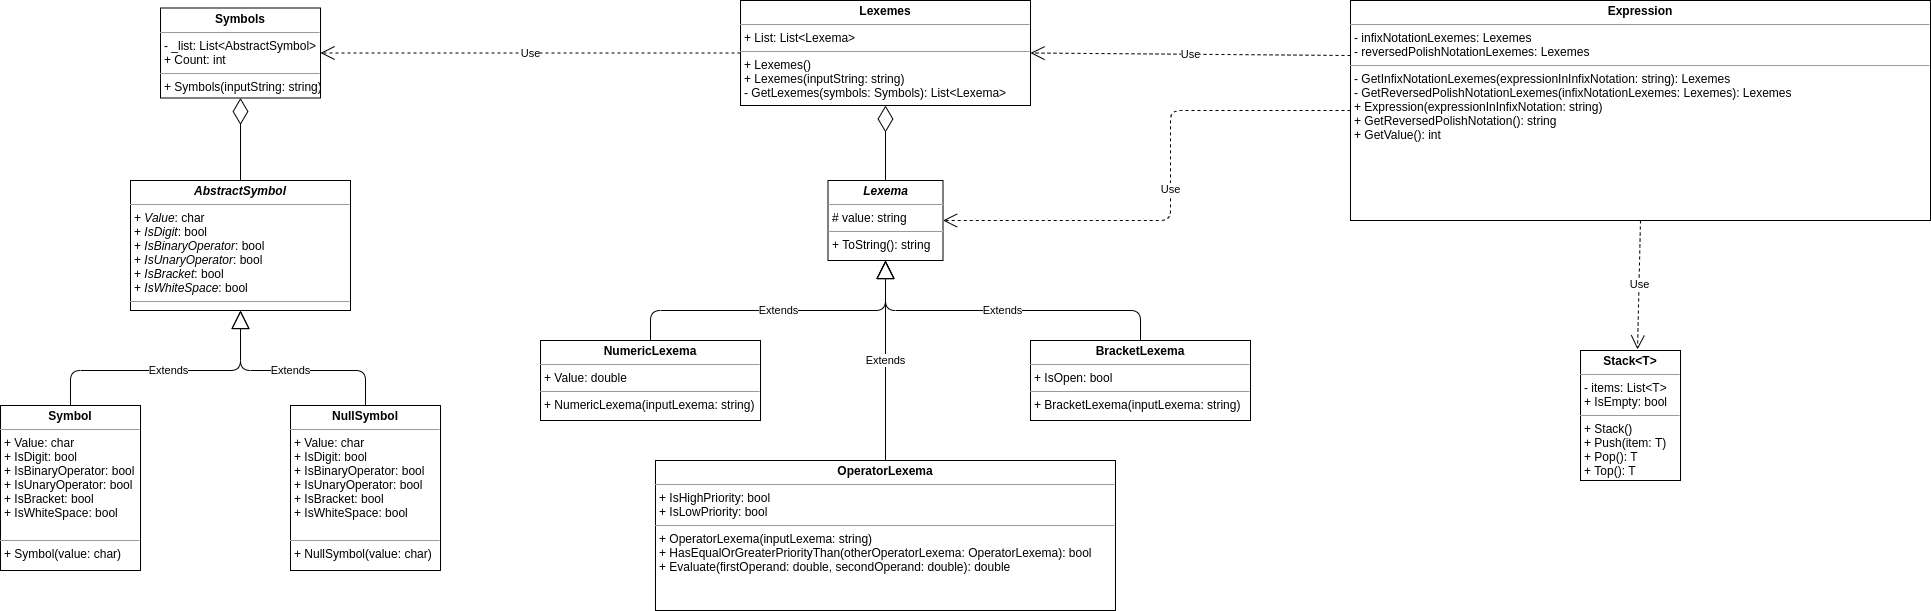

The diagram above was exported from draw.io. Its source (the exported page's mxGraphModel, read from the mxfile embedded in the PNG):
<mxGraphModel dx="3009" dy="757" grid="1" gridSize="10" guides="1" tooltips="1" connect="1" arrows="1" fold="1" page="1" pageScale="1" pageWidth="827" pageHeight="1169" math="0" shadow="0">
  <root>
    <mxCell id="0" />
    <mxCell id="1" parent="0" />
    <mxCell id="5w6ZtGr17PUwjaZb61xD-25" value="&lt;p style=&quot;margin: 0px ; margin-top: 4px ; text-align: center&quot;&gt;&lt;b&gt;&lt;i&gt;Lexema&lt;/i&gt;&lt;/b&gt;&lt;/p&gt;&lt;hr size=&quot;1&quot;&gt;&lt;p style=&quot;margin: 0px ; margin-left: 4px&quot;&gt;# value: string&lt;/p&gt;&lt;hr size=&quot;1&quot;&gt;&lt;p style=&quot;margin: 0px ; margin-left: 4px&quot;&gt;+ ToString(): string&lt;/p&gt;" style="verticalAlign=top;align=left;overflow=fill;fontSize=12;fontFamily=Helvetica;html=1;" parent="1" vertex="1">
      <mxGeometry x="-462.5" y="270" width="115" height="80" as="geometry" />
    </mxCell>
    <mxCell id="5w6ZtGr17PUwjaZb61xD-31" value="&lt;p style=&quot;margin: 0px ; margin-top: 4px ; text-align: center&quot;&gt;&lt;b&gt;Stack&amp;lt;T&amp;gt;&lt;/b&gt;&lt;/p&gt;&lt;hr size=&quot;1&quot;&gt;&lt;p style=&quot;margin: 0px ; margin-left: 4px&quot;&gt;- items: List&amp;lt;T&amp;gt;&lt;/p&gt;&lt;p style=&quot;margin: 0px ; margin-left: 4px&quot;&gt;+ IsEmpty: bool&lt;br&gt;&lt;/p&gt;&lt;hr size=&quot;1&quot;&gt;&lt;p style=&quot;margin: 0px ; margin-left: 4px&quot;&gt;+ Stack()&lt;/p&gt;&lt;p style=&quot;margin: 0px ; margin-left: 4px&quot;&gt;+ Push(item: T)&lt;/p&gt;&lt;p style=&quot;margin: 0px ; margin-left: 4px&quot;&gt;+ Pop(): T&lt;/p&gt;&lt;p style=&quot;margin: 0px ; margin-left: 4px&quot;&gt;+ Top(): T&lt;/p&gt;" style="verticalAlign=top;align=left;overflow=fill;fontSize=12;fontFamily=Helvetica;html=1;" parent="1" vertex="1">
      <mxGeometry x="290" y="440" width="100" height="130" as="geometry" />
    </mxCell>
    <mxCell id="5w6ZtGr17PUwjaZb61xD-33" value="&lt;p style=&quot;margin: 0px ; margin-top: 4px ; text-align: center&quot;&gt;&lt;b&gt;Expression&lt;/b&gt;&lt;/p&gt;&lt;hr size=&quot;1&quot;&gt;&lt;p style=&quot;margin: 0px ; margin-left: 4px&quot;&gt;- infixNotationLexemes: Lexemes&lt;/p&gt;&lt;p style=&quot;margin: 0px ; margin-left: 4px&quot;&gt;- reversedPolishNotationLexemes: Lexemes&lt;br&gt;&lt;/p&gt;&lt;hr size=&quot;1&quot;&gt;&lt;p style=&quot;margin: 0px ; margin-left: 4px&quot;&gt;- GetInfixNotationLexemes(expressionInInfixNotation: string): Lexemes&lt;/p&gt;&lt;p style=&quot;margin: 0px ; margin-left: 4px&quot;&gt;- GetReversedPolishNotationLexemes(infixNotationLexemes: Lexemes): Lexemes&lt;/p&gt;&lt;p style=&quot;margin: 0px ; margin-left: 4px&quot;&gt;+ Expression(expressionInInfixNotation: string)&lt;br style=&quot;padding: 0px ; margin: 0px&quot;&gt;+ GetReversedPolishNotation(): string&lt;br style=&quot;padding: 0px ; margin: 0px&quot;&gt;+ GetValue(): int&lt;br&gt;&lt;/p&gt;" style="verticalAlign=top;align=left;overflow=fill;fontSize=12;fontFamily=Helvetica;html=1;" parent="1" vertex="1">
      <mxGeometry x="60" y="90" width="580" height="220" as="geometry" />
    </mxCell>
    <mxCell id="5w6ZtGr17PUwjaZb61xD-34" value="&lt;p style=&quot;margin: 0px ; margin-top: 4px ; text-align: center&quot;&gt;&lt;b&gt;NumericLexema&lt;/b&gt;&lt;/p&gt;&lt;hr size=&quot;1&quot;&gt;&lt;p style=&quot;margin: 0px ; margin-left: 4px&quot;&gt;+ Value: double&lt;/p&gt;&lt;hr size=&quot;1&quot;&gt;&lt;p style=&quot;margin: 0px ; margin-left: 4px&quot;&gt;+ NumericLexema(inputLexema: string)&lt;/p&gt;" style="verticalAlign=top;align=left;overflow=fill;fontSize=12;fontFamily=Helvetica;html=1;" parent="1" vertex="1">
      <mxGeometry x="-750" y="430" width="220" height="80" as="geometry" />
    </mxCell>
    <mxCell id="5w6ZtGr17PUwjaZb61xD-35" value="&lt;p style=&quot;margin: 0px ; margin-top: 4px ; text-align: center&quot;&gt;&lt;b&gt;OperatorLexema&lt;/b&gt;&lt;/p&gt;&lt;hr size=&quot;1&quot;&gt;&lt;p style=&quot;margin: 0px ; margin-left: 4px&quot;&gt;+ IsHighPriority: bool&lt;/p&gt;&lt;p style=&quot;margin: 0px ; margin-left: 4px&quot;&gt;+ IsLowPriority: bool&lt;/p&gt;&lt;hr size=&quot;1&quot;&gt;&lt;p style=&quot;margin: 0px ; margin-left: 4px&quot;&gt;+ OperatorLexema(inputLexema: string)&lt;/p&gt;&lt;p style=&quot;margin: 0px ; margin-left: 4px&quot;&gt;+ HasEqualOrGreaterPriorityThan(otherOperatorLexema: OperatorLexema): bool&lt;/p&gt;&lt;p style=&quot;margin: 0px ; margin-left: 4px&quot;&gt;+ Evaluate(firstOperand: double, secondOperand: double): double&lt;/p&gt;" style="verticalAlign=top;align=left;overflow=fill;fontSize=12;fontFamily=Helvetica;html=1;" parent="1" vertex="1">
      <mxGeometry x="-635" y="550" width="460" height="150" as="geometry" />
    </mxCell>
    <mxCell id="5w6ZtGr17PUwjaZb61xD-36" value="&lt;p style=&quot;margin: 0px ; margin-top: 4px ; text-align: center&quot;&gt;&lt;b&gt;BracketLexema&lt;/b&gt;&lt;/p&gt;&lt;hr size=&quot;1&quot;&gt;&lt;p style=&quot;margin: 0px ; margin-left: 4px&quot;&gt;+ IsOpen: bool&lt;/p&gt;&lt;hr size=&quot;1&quot;&gt;&lt;p style=&quot;margin: 0px ; margin-left: 4px&quot;&gt;+ BracketLexema(inputLexema: string)&lt;/p&gt;" style="verticalAlign=top;align=left;overflow=fill;fontSize=12;fontFamily=Helvetica;html=1;" parent="1" vertex="1">
      <mxGeometry x="-260" y="430" width="220" height="80" as="geometry" />
    </mxCell>
    <mxCell id="IFcG0flPVLFjB6xBAdQQ-2" value="&lt;p style=&quot;margin: 0px ; margin-top: 4px ; text-align: center&quot;&gt;&lt;b&gt;Symbol&lt;/b&gt;&lt;/p&gt;&lt;hr size=&quot;1&quot;&gt;&lt;p style=&quot;margin: 0px 0px 0px 4px&quot;&gt;+&amp;nbsp;Value: char&lt;/p&gt;&lt;p style=&quot;margin: 0px 0px 0px 4px&quot;&gt;+&amp;nbsp;IsDigit: bool&lt;/p&gt;&lt;p style=&quot;margin: 0px 0px 0px 4px&quot;&gt;+&amp;nbsp;IsBinaryOperator: bool&lt;br&gt;&lt;/p&gt;&lt;p style=&quot;margin: 0px 0px 0px 4px&quot;&gt;+&amp;nbsp;IsUnaryOperator: bool&lt;br&gt;&lt;/p&gt;&lt;p style=&quot;margin: 0px 0px 0px 4px&quot;&gt;+&amp;nbsp;IsBracket: bool&lt;br&gt;&lt;/p&gt;&lt;p style=&quot;margin: 0px 0px 0px 4px&quot;&gt;+&amp;nbsp;IsWhiteSpace: bool&lt;br&gt;&lt;/p&gt;&lt;div&gt;&lt;br&gt;&lt;/div&gt;&lt;hr size=&quot;1&quot;&gt;&lt;p style=&quot;margin: 0px ; margin-left: 4px&quot;&gt;+ Symbol(value: char)&lt;/p&gt;" style="verticalAlign=top;align=left;overflow=fill;fontSize=12;fontFamily=Helvetica;html=1;" vertex="1" parent="1">
      <mxGeometry x="-1290" y="495" width="140" height="165" as="geometry" />
    </mxCell>
    <mxCell id="IFcG0flPVLFjB6xBAdQQ-3" value="&lt;p style=&quot;margin: 0px ; margin-top: 4px ; text-align: center&quot;&gt;&lt;b&gt;Lexemes&lt;/b&gt;&lt;/p&gt;&lt;hr size=&quot;1&quot;&gt;&lt;p style=&quot;margin: 0px ; margin-left: 4px&quot;&gt;+ List: List&amp;lt;Lexema&amp;gt;&lt;/p&gt;&lt;hr size=&quot;1&quot;&gt;&lt;p style=&quot;margin: 0px ; margin-left: 4px&quot;&gt;+ Lexemes()&lt;/p&gt;&lt;p style=&quot;margin: 0px ; margin-left: 4px&quot;&gt;+ Lexemes(inputString: string)&lt;/p&gt;&lt;p style=&quot;margin: 0px ; margin-left: 4px&quot;&gt;- GetLexemes(symbols: Symbols): List&amp;lt;Lexema&amp;gt;&lt;/p&gt;" style="verticalAlign=top;align=left;overflow=fill;fontSize=12;fontFamily=Helvetica;html=1;" vertex="1" parent="1">
      <mxGeometry x="-550" y="90" width="290" height="105" as="geometry" />
    </mxCell>
    <mxCell id="IFcG0flPVLFjB6xBAdQQ-7" value="Use" style="endArrow=open;endSize=12;dashed=1;html=1;exitX=0;exitY=0.25;exitDx=0;exitDy=0;entryX=1;entryY=0.5;entryDx=0;entryDy=0;" edge="1" parent="1" source="5w6ZtGr17PUwjaZb61xD-33" target="IFcG0flPVLFjB6xBAdQQ-3">
      <mxGeometry width="160" relative="1" as="geometry">
        <mxPoint x="-180" y="142" as="sourcePoint" />
        <mxPoint x="-20" y="142" as="targetPoint" />
      </mxGeometry>
    </mxCell>
    <mxCell id="IFcG0flPVLFjB6xBAdQQ-8" value="" style="endArrow=diamondThin;endFill=0;endSize=24;html=1;entryX=0.5;entryY=1;entryDx=0;entryDy=0;exitX=0.5;exitY=0;exitDx=0;exitDy=0;" edge="1" parent="1" source="5w6ZtGr17PUwjaZb61xD-25" target="IFcG0flPVLFjB6xBAdQQ-3">
      <mxGeometry width="160" relative="1" as="geometry">
        <mxPoint x="-370" y="270" as="sourcePoint" />
        <mxPoint x="-210" y="270" as="targetPoint" />
      </mxGeometry>
    </mxCell>
    <mxCell id="IFcG0flPVLFjB6xBAdQQ-9" value="Extends" style="endArrow=block;endSize=16;endFill=0;html=1;entryX=0.5;entryY=1;entryDx=0;entryDy=0;exitX=0.5;exitY=0;exitDx=0;exitDy=0;" edge="1" parent="1" source="5w6ZtGr17PUwjaZb61xD-34" target="5w6ZtGr17PUwjaZb61xD-25">
      <mxGeometry width="160" relative="1" as="geometry">
        <mxPoint x="-220" y="460" as="sourcePoint" />
        <mxPoint x="-60" y="460" as="targetPoint" />
        <Array as="points">
          <mxPoint x="-640" y="400" />
          <mxPoint x="-405" y="400" />
        </Array>
      </mxGeometry>
    </mxCell>
    <mxCell id="IFcG0flPVLFjB6xBAdQQ-10" value="Extends" style="endArrow=block;endSize=16;endFill=0;html=1;entryX=0.5;entryY=1;entryDx=0;entryDy=0;exitX=0.5;exitY=0;exitDx=0;exitDy=0;" edge="1" parent="1" target="5w6ZtGr17PUwjaZb61xD-25">
      <mxGeometry width="160" relative="1" as="geometry">
        <mxPoint x="-150" y="430" as="sourcePoint" />
        <mxPoint x="-310" y="440" as="targetPoint" />
        <Array as="points">
          <mxPoint x="-150" y="400" />
          <mxPoint x="-405" y="400" />
        </Array>
      </mxGeometry>
    </mxCell>
    <mxCell id="IFcG0flPVLFjB6xBAdQQ-11" value="Extends" style="endArrow=block;endSize=16;endFill=0;html=1;exitX=0.5;exitY=0;exitDx=0;exitDy=0;" edge="1" parent="1" source="5w6ZtGr17PUwjaZb61xD-35">
      <mxGeometry width="160" relative="1" as="geometry">
        <mxPoint x="-470" y="469.5" as="sourcePoint" />
        <mxPoint x="-405" y="350" as="targetPoint" />
      </mxGeometry>
    </mxCell>
    <mxCell id="IFcG0flPVLFjB6xBAdQQ-12" value="&lt;p style=&quot;margin: 0px ; margin-top: 4px ; text-align: center&quot;&gt;&lt;b&gt;Symbols&lt;/b&gt;&lt;/p&gt;&lt;hr size=&quot;1&quot;&gt;&lt;p style=&quot;margin: 0px ; margin-left: 4px&quot;&gt;- _list: List&amp;lt;AbstractSymbol&amp;gt;&lt;/p&gt;&lt;p style=&quot;margin: 0px ; margin-left: 4px&quot;&gt;+ Count: int&lt;/p&gt;&lt;hr size=&quot;1&quot;&gt;&lt;p style=&quot;margin: 0px ; margin-left: 4px&quot;&gt;+ Symbols(inputString: string)&lt;/p&gt;" style="verticalAlign=top;align=left;overflow=fill;fontSize=12;fontFamily=Helvetica;html=1;" vertex="1" parent="1">
      <mxGeometry x="-1130" y="97.5" width="160" height="90" as="geometry" />
    </mxCell>
    <mxCell id="IFcG0flPVLFjB6xBAdQQ-13" value="Use" style="endArrow=open;endSize=12;dashed=1;html=1;exitX=0;exitY=0.5;exitDx=0;exitDy=0;entryX=1;entryY=0.5;entryDx=0;entryDy=0;" edge="1" parent="1" source="IFcG0flPVLFjB6xBAdQQ-3" target="IFcG0flPVLFjB6xBAdQQ-12">
      <mxGeometry width="160" relative="1" as="geometry">
        <mxPoint x="-970" y="460" as="sourcePoint" />
        <mxPoint x="-850" y="260" as="targetPoint" />
      </mxGeometry>
    </mxCell>
    <mxCell id="IFcG0flPVLFjB6xBAdQQ-14" value="&lt;p style=&quot;margin: 0px ; margin-top: 4px ; text-align: center&quot;&gt;&lt;b&gt;&lt;i&gt;AbstractSymbol&lt;/i&gt;&lt;/b&gt;&lt;/p&gt;&lt;hr size=&quot;1&quot;&gt;&lt;p style=&quot;margin: 0px ; margin-left: 4px&quot;&gt;+ &lt;i&gt;Value&lt;/i&gt;: char&lt;/p&gt;&lt;p style=&quot;margin: 0px ; margin-left: 4px&quot;&gt;+ &lt;i&gt;IsDigit&lt;/i&gt;: bool&lt;/p&gt;&lt;p style=&quot;margin: 0px ; margin-left: 4px&quot;&gt;+&amp;nbsp;&lt;i&gt;IsBinaryOperator&lt;/i&gt;: bool&lt;br&gt;&lt;/p&gt;&lt;p style=&quot;margin: 0px ; margin-left: 4px&quot;&gt;+&amp;nbsp;&lt;i&gt;IsUnaryOperator&lt;/i&gt;: bool&lt;br&gt;&lt;/p&gt;&lt;p style=&quot;margin: 0px ; margin-left: 4px&quot;&gt;+&amp;nbsp;&lt;i&gt;IsBracket&lt;/i&gt;: bool&lt;br&gt;&lt;/p&gt;&lt;p style=&quot;margin: 0px ; margin-left: 4px&quot;&gt;+&amp;nbsp;&lt;i&gt;IsWhiteSpace&lt;/i&gt;: bool&lt;br&gt;&lt;/p&gt;&lt;hr size=&quot;1&quot;&gt;&lt;p style=&quot;margin: 0px ; margin-left: 4px&quot;&gt;&lt;br&gt;&lt;/p&gt;" style="verticalAlign=top;align=left;overflow=fill;fontSize=12;fontFamily=Helvetica;html=1;" vertex="1" parent="1">
      <mxGeometry x="-1160" y="270" width="220" height="130" as="geometry" />
    </mxCell>
    <mxCell id="IFcG0flPVLFjB6xBAdQQ-15" value="" style="endArrow=diamondThin;endFill=0;endSize=24;html=1;entryX=0.5;entryY=1;entryDx=0;entryDy=0;exitX=0.5;exitY=0;exitDx=0;exitDy=0;" edge="1" parent="1" source="IFcG0flPVLFjB6xBAdQQ-14" target="IFcG0flPVLFjB6xBAdQQ-12">
      <mxGeometry width="160" relative="1" as="geometry">
        <mxPoint x="-830" y="460" as="sourcePoint" />
        <mxPoint x="-670" y="460" as="targetPoint" />
      </mxGeometry>
    </mxCell>
    <mxCell id="IFcG0flPVLFjB6xBAdQQ-16" value="&lt;p style=&quot;margin: 0px ; margin-top: 4px ; text-align: center&quot;&gt;&lt;b&gt;NullSymbol&lt;/b&gt;&lt;/p&gt;&lt;hr size=&quot;1&quot;&gt;&lt;p style=&quot;margin: 0px 0px 0px 4px&quot;&gt;+&amp;nbsp;Value: char&lt;/p&gt;&lt;p style=&quot;margin: 0px 0px 0px 4px&quot;&gt;+&amp;nbsp;IsDigit: bool&lt;/p&gt;&lt;p style=&quot;margin: 0px 0px 0px 4px&quot;&gt;+&amp;nbsp;IsBinaryOperator: bool&lt;br&gt;&lt;/p&gt;&lt;p style=&quot;margin: 0px 0px 0px 4px&quot;&gt;+&amp;nbsp;IsUnaryOperator: bool&lt;br&gt;&lt;/p&gt;&lt;p style=&quot;margin: 0px 0px 0px 4px&quot;&gt;+&amp;nbsp;IsBracket: bool&lt;br&gt;&lt;/p&gt;&lt;p style=&quot;margin: 0px 0px 0px 4px&quot;&gt;+&amp;nbsp;IsWhiteSpace: bool&lt;br&gt;&lt;/p&gt;&lt;div&gt;&lt;br&gt;&lt;/div&gt;&lt;hr size=&quot;1&quot;&gt;&lt;p style=&quot;margin: 0px ; margin-left: 4px&quot;&gt;+ NullSymbol(value: char)&lt;/p&gt;" style="verticalAlign=top;align=left;overflow=fill;fontSize=12;fontFamily=Helvetica;html=1;" vertex="1" parent="1">
      <mxGeometry x="-1000" y="495" width="150" height="165" as="geometry" />
    </mxCell>
    <mxCell id="IFcG0flPVLFjB6xBAdQQ-17" value="Extends" style="endArrow=block;endSize=16;endFill=0;html=1;entryX=0.5;entryY=1;entryDx=0;entryDy=0;exitX=0.5;exitY=0;exitDx=0;exitDy=0;" edge="1" parent="1" source="IFcG0flPVLFjB6xBAdQQ-2" target="IFcG0flPVLFjB6xBAdQQ-14">
      <mxGeometry width="160" relative="1" as="geometry">
        <mxPoint x="-830" y="460" as="sourcePoint" />
        <mxPoint x="-670" y="460" as="targetPoint" />
        <Array as="points">
          <mxPoint x="-1220" y="460" />
          <mxPoint x="-1050" y="460" />
        </Array>
      </mxGeometry>
    </mxCell>
    <mxCell id="IFcG0flPVLFjB6xBAdQQ-18" value="Extends" style="endArrow=block;endSize=16;endFill=0;html=1;entryX=0.5;entryY=1;entryDx=0;entryDy=0;exitX=0.5;exitY=0;exitDx=0;exitDy=0;" edge="1" parent="1" source="IFcG0flPVLFjB6xBAdQQ-16" target="IFcG0flPVLFjB6xBAdQQ-14">
      <mxGeometry width="160" relative="1" as="geometry">
        <mxPoint x="-830" y="460" as="sourcePoint" />
        <mxPoint x="-670" y="460" as="targetPoint" />
        <Array as="points">
          <mxPoint x="-925" y="460" />
          <mxPoint x="-1050" y="460" />
        </Array>
      </mxGeometry>
    </mxCell>
    <mxCell id="IFcG0flPVLFjB6xBAdQQ-19" value="Use" style="endArrow=open;endSize=12;dashed=1;html=1;exitX=0.5;exitY=1;exitDx=0;exitDy=0;entryX=0.57;entryY=-0.008;entryDx=0;entryDy=0;entryPerimeter=0;" edge="1" parent="1" source="5w6ZtGr17PUwjaZb61xD-33" target="5w6ZtGr17PUwjaZb61xD-31">
      <mxGeometry width="160" relative="1" as="geometry">
        <mxPoint x="-110" y="380" as="sourcePoint" />
        <mxPoint x="50" y="380" as="targetPoint" />
      </mxGeometry>
    </mxCell>
    <mxCell id="IFcG0flPVLFjB6xBAdQQ-20" value="Use" style="endArrow=open;endSize=12;dashed=1;html=1;entryX=1;entryY=0.5;entryDx=0;entryDy=0;exitX=0;exitY=0.5;exitDx=0;exitDy=0;" edge="1" parent="1" source="5w6ZtGr17PUwjaZb61xD-33" target="5w6ZtGr17PUwjaZb61xD-25">
      <mxGeometry width="160" relative="1" as="geometry">
        <mxPoint x="-110" y="380" as="sourcePoint" />
        <mxPoint x="50" y="380" as="targetPoint" />
        <Array as="points">
          <mxPoint x="-120" y="200" />
          <mxPoint x="-120" y="310" />
        </Array>
      </mxGeometry>
    </mxCell>
  </root>
</mxGraphModel>